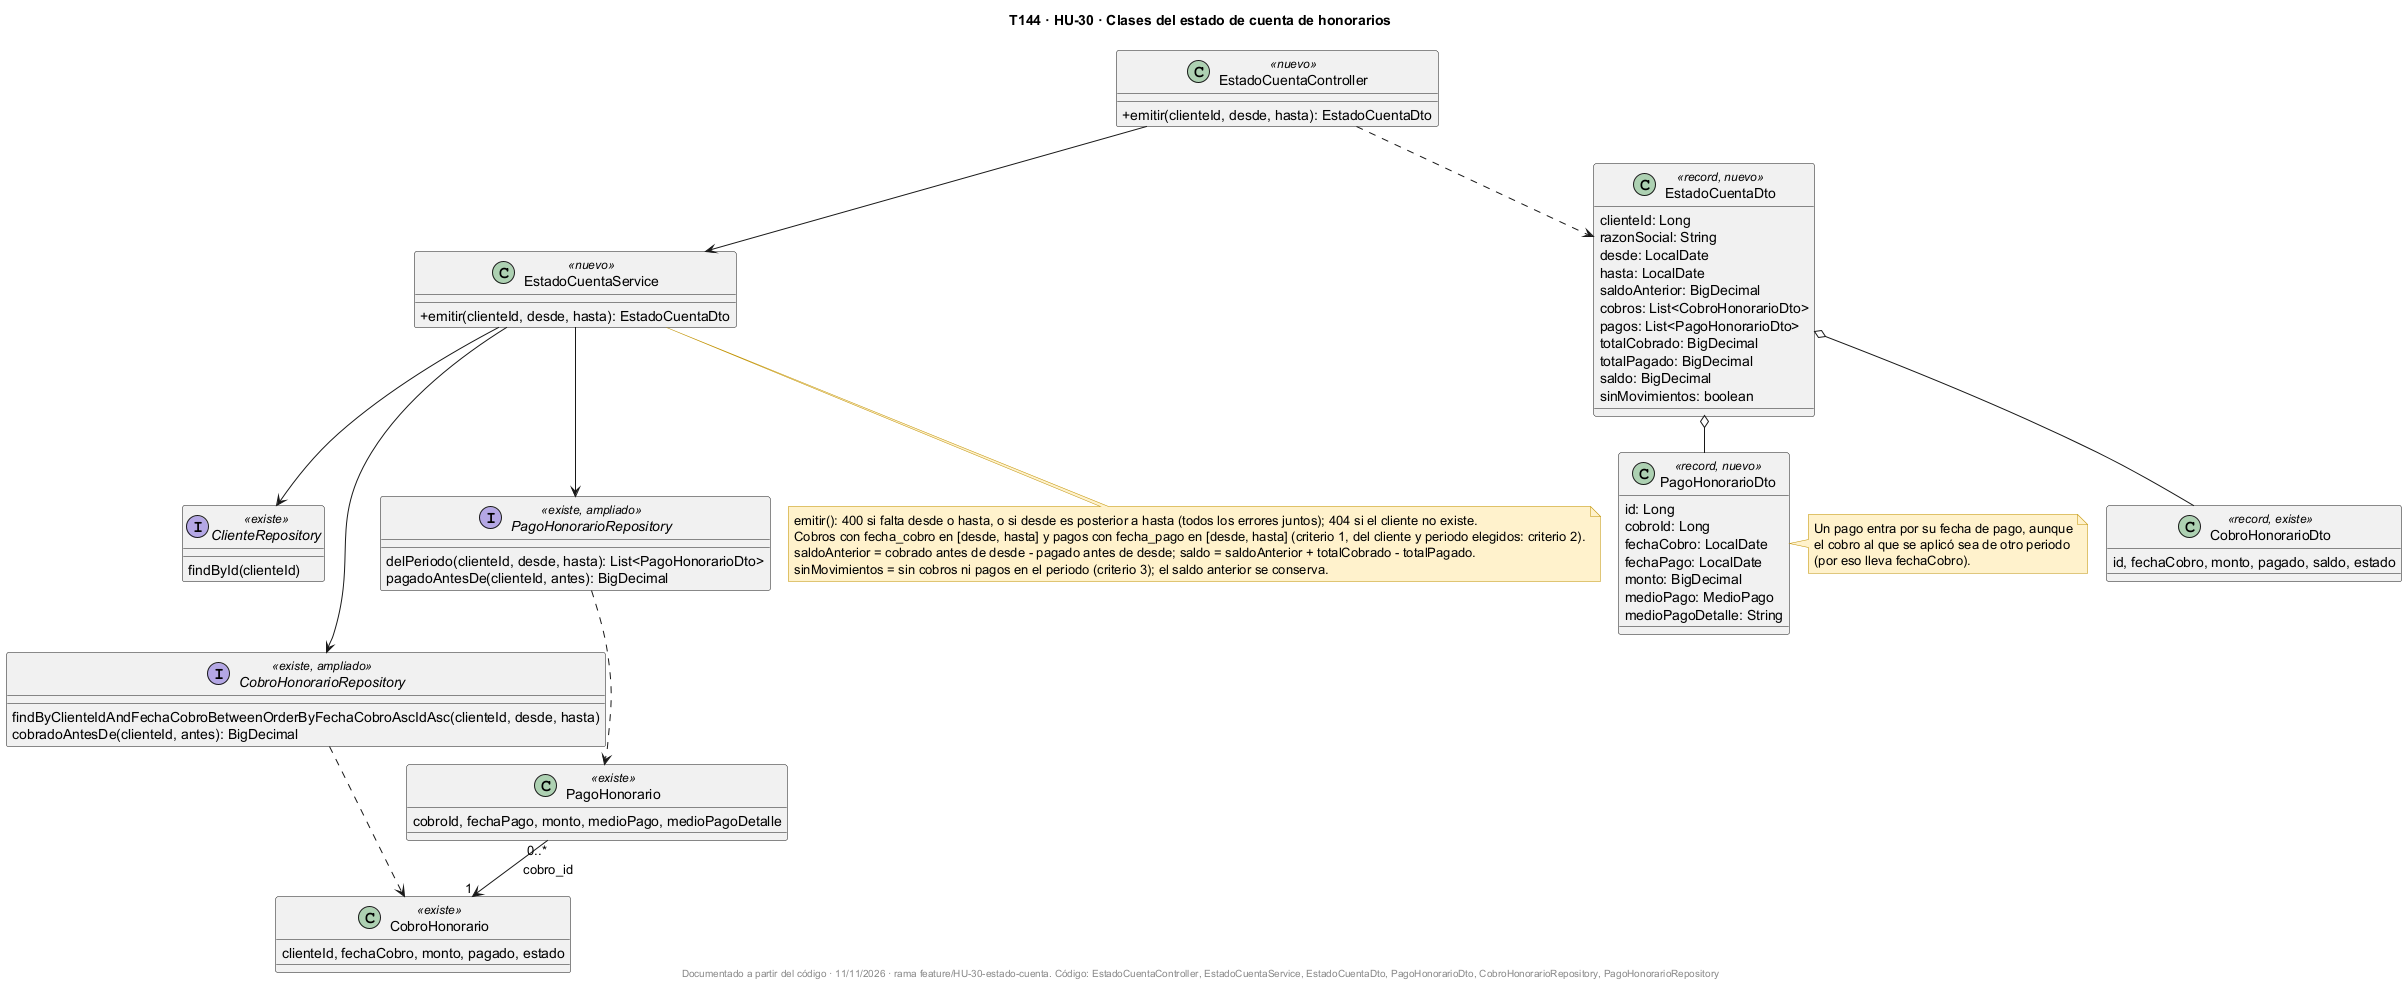

The diagram above was rendered by PlantUML. Its source (embedded in the PNG):
@startuml
!pragma layout smetana
title T144 · HU-30 · Clases del estado de cuenta de honorarios
skinparam classAttributeIconSize 0
skinparam shadowing false
skinparam noteBackgroundColor #FFF2CC
skinparam noteBorderColor #BF9000

class EstadoCuentaController <<nuevo>> {
  +emitir(clienteId, desde, hasta): EstadoCuentaDto
}

class EstadoCuentaService <<nuevo>> {
  +emitir(clienteId, desde, hasta): EstadoCuentaDto
}

class EstadoCuentaDto <<record, nuevo>> {
  clienteId: Long
  razonSocial: String
  desde: LocalDate
  hasta: LocalDate
  saldoAnterior: BigDecimal
  cobros: List<CobroHonorarioDto>
  pagos: List<PagoHonorarioDto>
  totalCobrado: BigDecimal
  totalPagado: BigDecimal
  saldo: BigDecimal
  sinMovimientos: boolean
}

class PagoHonorarioDto <<record, nuevo>> {
  id: Long
  cobroId: Long
  fechaCobro: LocalDate
  fechaPago: LocalDate
  monto: BigDecimal
  medioPago: MedioPago
  medioPagoDetalle: String
}

class CobroHonorarioDto <<record, existe>> {
  id, fechaCobro, monto, pagado, saldo, estado
}

interface ClienteRepository <<existe>> {
  findById(clienteId)
}

interface CobroHonorarioRepository <<existe, ampliado>> {
  findByClienteIdAndFechaCobroBetweenOrderByFechaCobroAscIdAsc(clienteId, desde, hasta)
  cobradoAntesDe(clienteId, antes): BigDecimal
}

interface PagoHonorarioRepository <<existe, ampliado>> {
  delPeriodo(clienteId, desde, hasta): List<PagoHonorarioDto>
  pagadoAntesDe(clienteId, antes): BigDecimal
}

class CobroHonorario <<existe>> {
  clienteId, fechaCobro, monto, pagado, estado
}

class PagoHonorario <<existe>> {
  cobroId, fechaPago, monto, medioPago, medioPagoDetalle
}

EstadoCuentaController --> EstadoCuentaService
EstadoCuentaController ..> EstadoCuentaDto
EstadoCuentaService --> ClienteRepository
EstadoCuentaService --> CobroHonorarioRepository
EstadoCuentaService --> PagoHonorarioRepository
EstadoCuentaDto o-- CobroHonorarioDto
EstadoCuentaDto o-- PagoHonorarioDto
CobroHonorarioRepository ..> CobroHonorario
PagoHonorarioRepository ..> PagoHonorario
PagoHonorario "0..*" --> "1" CobroHonorario : cobro_id

note bottom of EstadoCuentaService
  emitir(): 400 si falta desde o hasta, o si desde es posterior a hasta (todos los errores juntos); 404 si el cliente no existe.
  Cobros con fecha_cobro en [desde, hasta] y pagos con fecha_pago en [desde, hasta] (criterio 1, del cliente y periodo elegidos: criterio 2).
  saldoAnterior = cobrado antes de desde - pagado antes de desde; saldo = saldoAnterior + totalCobrado - totalPagado.
  sinMovimientos = sin cobros ni pagos en el periodo (criterio 3); el saldo anterior se conserva.
end note

note right of PagoHonorarioDto
  Un pago entra por su fecha de pago, aunque
  el cobro al que se aplicó sea de otro periodo
  (por eso lleva fechaCobro).
end note

footer Documentado a partir del código · 11/11/2026 · rama feature/HU-30-estado-cuenta. Código: EstadoCuentaController, EstadoCuentaService, EstadoCuentaDto, PagoHonorarioDto, CobroHonorarioRepository, PagoHonorarioRepository
@enduml